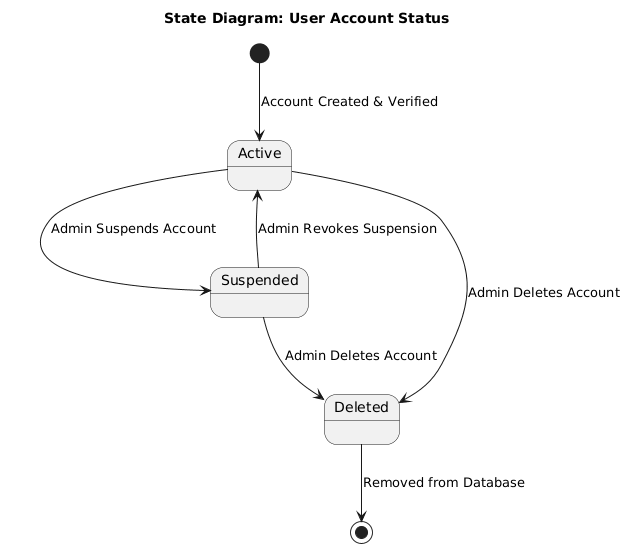

The diagram above was rendered by PlantUML. Its source (embedded in the PNG):
@startuml
title State Diagram: User Account Status

[*] --> Active : Account Created & Verified

Active --> Suspended : Admin Suspends Account
Suspended --> Active : Admin Revokes Suspension

Active --> Deleted : Admin Deletes Account
Suspended --> Deleted : Admin Deletes Account

Deleted --> [*] : Removed from Database
@enduml